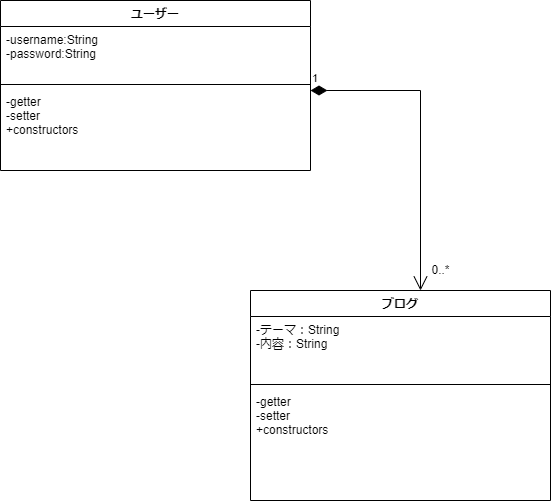

The diagram above was exported from draw.io. Its source (the exported page's mxGraphModel, read from the mxfile embedded in the PNG):
<mxGraphModel dx="1038" dy="667" grid="1" gridSize="10" guides="1" tooltips="1" connect="1" arrows="1" fold="1" page="1" pageScale="1" pageWidth="827" pageHeight="1169" math="0" shadow="0">
  <root>
    <mxCell id="0" />
    <mxCell id="1" parent="0" />
    <mxCell id="D-FD7UeIrjnWj8UT3YPv-5" value="ユーザー" style="swimlane;fontStyle=1;align=center;verticalAlign=top;childLayout=stackLayout;horizontal=1;startSize=26;horizontalStack=0;resizeParent=1;resizeParentMax=0;resizeLast=0;collapsible=1;marginBottom=0;fillColor=none;" parent="1" vertex="1">
      <mxGeometry x="50" y="40" width="310" height="170" as="geometry">
        <mxRectangle x="60" y="30" width="90" height="30" as="alternateBounds" />
      </mxGeometry>
    </mxCell>
    <mxCell id="D-FD7UeIrjnWj8UT3YPv-6" value="-username:String&#10;-password:String&#10;" style="text;strokeColor=none;fillColor=none;align=left;verticalAlign=top;spacingLeft=4;spacingRight=4;overflow=hidden;rotatable=0;points=[[0,0.5],[1,0.5]];portConstraint=eastwest;" parent="D-FD7UeIrjnWj8UT3YPv-5" vertex="1">
      <mxGeometry y="26" width="310" height="54" as="geometry" />
    </mxCell>
    <mxCell id="D-FD7UeIrjnWj8UT3YPv-7" value="" style="line;strokeWidth=1;fillColor=none;align=left;verticalAlign=middle;spacingTop=-1;spacingLeft=3;spacingRight=3;rotatable=0;labelPosition=right;points=[];portConstraint=eastwest;" parent="D-FD7UeIrjnWj8UT3YPv-5" vertex="1">
      <mxGeometry y="80" width="310" height="8" as="geometry" />
    </mxCell>
    <mxCell id="D-FD7UeIrjnWj8UT3YPv-8" value="-getter&#10;-setter&#10;+constructors" style="text;strokeColor=none;fillColor=none;align=left;verticalAlign=top;spacingLeft=4;spacingRight=4;overflow=hidden;rotatable=0;points=[[0,0.5],[1,0.5]];portConstraint=eastwest;" parent="D-FD7UeIrjnWj8UT3YPv-5" vertex="1">
      <mxGeometry y="88" width="310" height="82" as="geometry" />
    </mxCell>
    <mxCell id="D-FD7UeIrjnWj8UT3YPv-19" value="1" style="endArrow=open;html=1;endSize=12;startArrow=diamondThin;startSize=14;startFill=1;edgeStyle=orthogonalEdgeStyle;align=left;verticalAlign=bottom;rounded=0;" parent="1" edge="1">
      <mxGeometry x="-1" y="3" relative="1" as="geometry">
        <mxPoint x="360" y="130" as="sourcePoint" />
        <mxPoint x="470" y="330" as="targetPoint" />
      </mxGeometry>
    </mxCell>
    <mxCell id="D-FD7UeIrjnWj8UT3YPv-20" value="0..*" style="text;html=1;align=center;verticalAlign=middle;resizable=0;points=[];autosize=1;strokeColor=none;fillColor=none;" parent="1" vertex="1">
      <mxGeometry x="470" y="295" width="40" height="30" as="geometry" />
    </mxCell>
    <mxCell id="D-FD7UeIrjnWj8UT3YPv-21" value="ブログ" style="swimlane;fontStyle=1;align=center;verticalAlign=top;childLayout=stackLayout;horizontal=1;startSize=26;horizontalStack=0;resizeParent=1;resizeParentMax=0;resizeLast=0;collapsible=1;marginBottom=0;fillColor=none;" parent="1" vertex="1">
      <mxGeometry x="300" y="330" width="300" height="210" as="geometry" />
    </mxCell>
    <mxCell id="D-FD7UeIrjnWj8UT3YPv-22" value="-テーマ：String&#10;-内容：String" style="text;strokeColor=none;fillColor=none;align=left;verticalAlign=top;spacingLeft=4;spacingRight=4;overflow=hidden;rotatable=0;points=[[0,0.5],[1,0.5]];portConstraint=eastwest;" parent="D-FD7UeIrjnWj8UT3YPv-21" vertex="1">
      <mxGeometry y="26" width="300" height="64" as="geometry" />
    </mxCell>
    <mxCell id="D-FD7UeIrjnWj8UT3YPv-23" value="" style="line;strokeWidth=1;fillColor=none;align=left;verticalAlign=middle;spacingTop=-1;spacingLeft=3;spacingRight=3;rotatable=0;labelPosition=right;points=[];portConstraint=eastwest;" parent="D-FD7UeIrjnWj8UT3YPv-21" vertex="1">
      <mxGeometry y="90" width="300" height="8" as="geometry" />
    </mxCell>
    <mxCell id="D-FD7UeIrjnWj8UT3YPv-24" value="-getter&#10;-setter&#10;+constructors" style="text;strokeColor=none;fillColor=none;align=left;verticalAlign=top;spacingLeft=4;spacingRight=4;overflow=hidden;rotatable=0;points=[[0,0.5],[1,0.5]];portConstraint=eastwest;" parent="D-FD7UeIrjnWj8UT3YPv-21" vertex="1">
      <mxGeometry y="98" width="300" height="112" as="geometry" />
    </mxCell>
  </root>
</mxGraphModel>